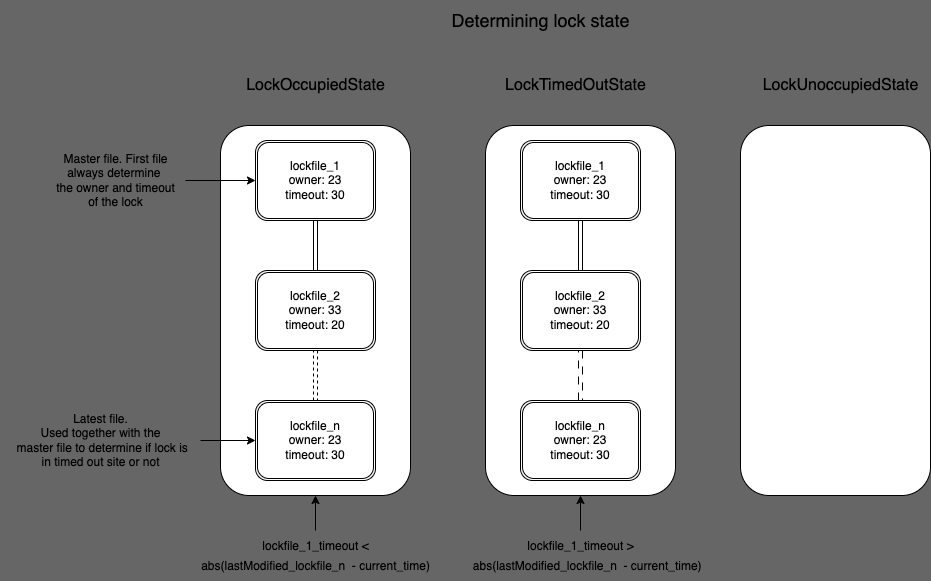

The diagram above was exported from draw.io. Its source (the exported page's mxGraphModel, read from the mxfile embedded in the PNG):
<mxGraphModel dx="-98" dy="388" grid="1" gridSize="10" guides="1" tooltips="1" connect="1" arrows="1" fold="1" page="1" pageScale="1" pageWidth="827" pageHeight="1169" background="#666666" math="0" shadow="0">
  <root>
    <mxCell id="0" />
    <mxCell id="1" parent="0" />
    <mxCell id="56" value="" style="rounded=1;whiteSpace=wrap;html=1;" vertex="1" parent="1">
      <mxGeometry x="1142" y="215" width="190" height="370" as="geometry" />
    </mxCell>
    <mxCell id="44" style="edgeStyle=orthogonalEdgeStyle;rounded=0;html=1;exitX=0.5;exitY=1;exitDx=0;exitDy=0;strokeColor=default;shape=link;" parent="1" source="43" edge="1">
      <mxGeometry relative="1" as="geometry">
        <mxPoint x="1237" y="360" as="targetPoint" />
      </mxGeometry>
    </mxCell>
    <mxCell id="43" value="lockfile_1&lt;br&gt;owner: 23&lt;br&gt;timeout: 30" style="shape=ext;double=1;rounded=1;whiteSpace=wrap;html=1;" parent="1" vertex="1">
      <mxGeometry x="1177" y="230" width="120" height="80" as="geometry" />
    </mxCell>
    <mxCell id="48" style="edgeStyle=orthogonalEdgeStyle;shape=link;rounded=0;html=1;entryX=0.5;entryY=0;entryDx=0;entryDy=0;strokeColor=default;dashed=1;" parent="1" source="45" target="47" edge="1">
      <mxGeometry relative="1" as="geometry" />
    </mxCell>
    <mxCell id="45" value="lockfile_2&lt;br&gt;owner: 33&lt;br&gt;timeout: 20" style="shape=ext;double=1;rounded=1;whiteSpace=wrap;html=1;" parent="1" vertex="1">
      <mxGeometry x="1177" y="360" width="120" height="80" as="geometry" />
    </mxCell>
    <mxCell id="47" value="lockfile_n&lt;br&gt;owner: 23&lt;br&gt;timeout: 30" style="shape=ext;double=1;rounded=1;whiteSpace=wrap;html=1;" parent="1" vertex="1">
      <mxGeometry x="1177" y="490" width="120" height="80" as="geometry" />
    </mxCell>
    <mxCell id="69" style="edgeStyle=none;html=1;entryX=0;entryY=0.5;entryDx=0;entryDy=0;" edge="1" parent="1" source="53" target="43">
      <mxGeometry relative="1" as="geometry" />
    </mxCell>
    <mxCell id="53" value="Master file. First file&lt;br&gt;always determine&amp;nbsp;&lt;br&gt;the owner and timeout&lt;br&gt;of the lock" style="text;html=1;align=center;verticalAlign=middle;resizable=0;points=[];autosize=1;strokeColor=none;fillColor=none;" parent="1" vertex="1">
      <mxGeometry x="967" y="235" width="140" height="70" as="geometry" />
    </mxCell>
    <mxCell id="70" style="edgeStyle=none;html=1;entryX=0;entryY=0.5;entryDx=0;entryDy=0;" edge="1" parent="1" source="55" target="47">
      <mxGeometry relative="1" as="geometry" />
    </mxCell>
    <mxCell id="55" value="Latest file.&lt;br&gt;Used together with the&lt;br&gt;&amp;nbsp;master file to determine if lock is&lt;br&gt;in timed out site or not" style="text;html=1;align=center;verticalAlign=middle;resizable=0;points=[];autosize=1;strokeColor=none;fillColor=none;" parent="1" vertex="1">
      <mxGeometry x="922" y="495" width="200" height="70" as="geometry" />
    </mxCell>
    <mxCell id="57" value="" style="rounded=1;whiteSpace=wrap;html=1;" vertex="1" parent="1">
      <mxGeometry x="1407" y="215" width="190" height="370" as="geometry" />
    </mxCell>
    <mxCell id="58" style="edgeStyle=orthogonalEdgeStyle;rounded=0;html=1;exitX=0.5;exitY=1;exitDx=0;exitDy=0;strokeColor=default;shape=link;" edge="1" parent="1" source="59">
      <mxGeometry relative="1" as="geometry">
        <mxPoint x="1502" y="360" as="targetPoint" />
      </mxGeometry>
    </mxCell>
    <mxCell id="59" value="lockfile_1&lt;br&gt;owner: 23&lt;br&gt;timeout: 30" style="shape=ext;double=1;rounded=1;whiteSpace=wrap;html=1;" vertex="1" parent="1">
      <mxGeometry x="1442" y="230" width="120" height="80" as="geometry" />
    </mxCell>
    <mxCell id="60" style="edgeStyle=orthogonalEdgeStyle;shape=link;rounded=0;html=1;entryX=0.5;entryY=0;entryDx=0;entryDy=0;strokeColor=default;dashed=1;dashPattern=8 8;" edge="1" parent="1" source="61" target="62">
      <mxGeometry relative="1" as="geometry" />
    </mxCell>
    <mxCell id="61" value="lockfile_2&lt;br&gt;owner: 33&lt;br&gt;timeout: 20" style="shape=ext;double=1;rounded=1;whiteSpace=wrap;html=1;" vertex="1" parent="1">
      <mxGeometry x="1442" y="360" width="120" height="80" as="geometry" />
    </mxCell>
    <mxCell id="62" value="lockfile_n&lt;br&gt;owner: 23&lt;br&gt;timeout: 30" style="shape=ext;double=1;rounded=1;whiteSpace=wrap;html=1;" vertex="1" parent="1">
      <mxGeometry x="1442" y="490" width="120" height="80" as="geometry" />
    </mxCell>
    <mxCell id="63" value="" style="rounded=1;whiteSpace=wrap;html=1;" vertex="1" parent="1">
      <mxGeometry x="1662" y="215" width="190" height="370" as="geometry" />
    </mxCell>
    <mxCell id="71" value="&lt;font style=&quot;font-size: 16px;&quot;&gt;LockOccupiedState&lt;/font&gt;" style="text;html=1;align=center;verticalAlign=middle;resizable=0;points=[];autosize=1;strokeColor=none;fillColor=none;" vertex="1" parent="1">
      <mxGeometry x="1157" y="160" width="160" height="30" as="geometry" />
    </mxCell>
    <mxCell id="72" value="&lt;font style=&quot;font-size: 16px;&quot;&gt;LockTimedOutState&lt;/font&gt;" style="text;html=1;align=center;verticalAlign=middle;resizable=0;points=[];autosize=1;strokeColor=none;fillColor=none;" vertex="1" parent="1">
      <mxGeometry x="1417" y="160" width="160" height="30" as="geometry" />
    </mxCell>
    <mxCell id="73" value="&lt;font style=&quot;font-size: 16px;&quot;&gt;LockUnoccupiedState&lt;/font&gt;" style="text;html=1;align=center;verticalAlign=middle;resizable=0;points=[];autosize=1;strokeColor=none;fillColor=none;" vertex="1" parent="1">
      <mxGeometry x="1672" y="160" width="180" height="30" as="geometry" />
    </mxCell>
    <mxCell id="77" style="edgeStyle=none;html=1;entryX=0.5;entryY=1;entryDx=0;entryDy=0;fontSize=12;" edge="1" parent="1" source="75" target="57">
      <mxGeometry relative="1" as="geometry" />
    </mxCell>
    <mxCell id="75" value="&lt;font style=&quot;font-size: 12px;&quot;&gt;lockfile_1_timeout &amp;gt; &lt;br&gt;&amp;nbsp; &amp;nbsp; abs(lastModified_lockfile_n&amp;nbsp; - current_time)&lt;/font&gt;" style="text;html=1;align=center;verticalAlign=middle;resizable=0;points=[];autosize=1;strokeColor=none;fillColor=none;fontSize=16;" vertex="1" parent="1">
      <mxGeometry x="1367" y="620" width="270" height="50" as="geometry" />
    </mxCell>
    <mxCell id="79" style="edgeStyle=none;html=1;entryX=0.5;entryY=1;entryDx=0;entryDy=0;fontSize=12;" edge="1" parent="1" source="78" target="56">
      <mxGeometry relative="1" as="geometry" />
    </mxCell>
    <mxCell id="78" value="&lt;font style=&quot;font-size: 12px;&quot;&gt;lockfile_1_timeout &amp;lt; &lt;br&gt;abs(lastModified_lockfile_n&amp;nbsp; - current_time)&lt;/font&gt;" style="text;html=1;align=center;verticalAlign=middle;resizable=0;points=[];autosize=1;strokeColor=none;fillColor=none;fontSize=16;" vertex="1" parent="1">
      <mxGeometry x="1112" y="620" width="250" height="50" as="geometry" />
    </mxCell>
    <mxCell id="80" value="&lt;font style=&quot;font-size: 18px;&quot;&gt;Determining lock state&lt;/font&gt;" style="text;html=1;align=center;verticalAlign=middle;resizable=0;points=[];autosize=1;strokeColor=none;fillColor=none;fontSize=12;" vertex="1" parent="1">
      <mxGeometry x="1362" y="90" width="200" height="40" as="geometry" />
    </mxCell>
  </root>
</mxGraphModel>